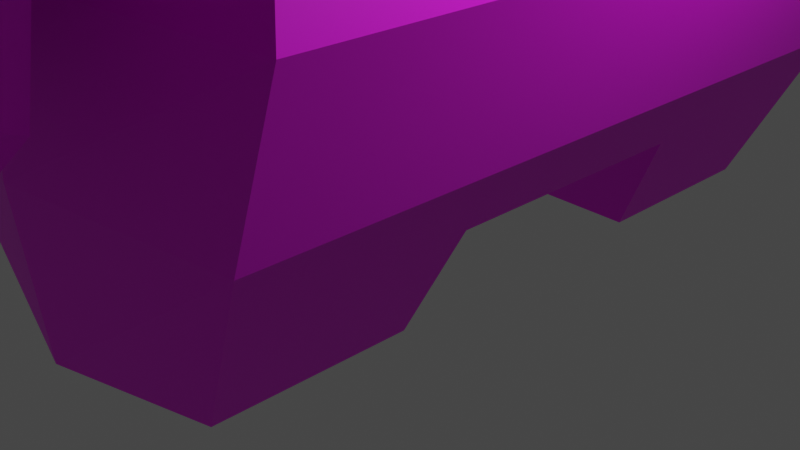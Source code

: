 # Source: juvie_mush.blend  (saved by Blender 3.6.13; exported with 4.5.12 LTS)
import bpy
from mathutils import Matrix  # noqa: F401  (used for matrix-valued properties, if any)

bpy.ops.wm.read_factory_settings(use_empty=True)
scene = bpy.context.scene
scene.name = 'Scene'

# ---- collections
col_collection = bpy.data.collections.new('Collection'); scene.collection.children.link(col_collection)

# ---- images (referenced by path relative to the original .blend; pixels are not part of the script)
import os
ASSET_DIR = os.environ.get("B2B_ASSET_DIR", "")  # directory of the original .blend (textures are referenced by path, not embedded)
HERE = os.path.dirname(os.path.abspath(__file__))  # packed textures are extracted next to this script under _unpacked/

def load_image(name, relpath, width, height, colorspace="sRGB"):
    """Load a texture the original file referenced (path relative to the .blend, or extracted next to this script)."""
    p = next((c for c in (os.path.join(HERE, relpath), os.path.join(ASSET_DIR, relpath)) if relpath and os.path.exists(c)), "")
    if p:
        img = bpy.data.images.load(p, check_existing=True)
        img.name = name
    else:  # same state as the original file: an image datablock whose file is absent (Cycles renders it pink)
        img = bpy.data.images.new(name, width, height)
        img.source = "FILE"
        img.filepath = "//" + (relpath or name)
    img.colorspace_settings.name = colorspace
    return img
img_material_base_color = load_image('Material Base Color', 'juvie mushoom texture.png', 1024, 1024, 'sRGB')

# ---- materials (node trees are filled in below, after node groups)
mat_material = bpy.data.materials.new('Material')
mat_material.alpha_threshold = 0.0
mat_material.use_transparent_shadow = False
mat_material.roughness = 0.5
mat_material.line_color = (0.0, 0.0, 0.0, 1.0)

# ---- material node trees
mat_material.use_nodes = True; mat_material.node_tree.nodes.clear()
_N = mat_material.node_tree.nodes; _L = mat_material.node_tree.links
n0 = _N.new('ShaderNodeOutputMaterial'); n0.name = 'Material Output'; n0.location = (300, 300)
n1 = _N.new('ShaderNodeBsdfPrincipled'); n1.name = 'Principled BSDF'; n1.location = (10, 300)
n1.distribution = 'GGX'
n1.subsurface_method = 'RANDOM_WALK_SKIN'
n1.inputs[3].default_value = 1.45
n1.inputs[27].default_value = (0.0, 0.0, 0.0, 1.0)
n1.inputs[28].default_value = 1.0
n2 = _N.new('ShaderNodeTexImage'); n2.name = 'Image Texture'; n2.location = (-280, 275)
n2.image = img_material_base_color
_L.new(n1.outputs[0], n0.inputs[0])
_L.new(n2.outputs[0], n1.inputs[0])
n0.is_active_output = True

# ---- world
world_world = bpy.data.worlds.new('World'); scene.world = world_world
world_world.use_nodes = True; world_world.node_tree.nodes.clear()
_N = world_world.node_tree.nodes; _L = world_world.node_tree.links
n0 = _N.new('ShaderNodeOutputWorld'); n0.name = 'World Output'; n0.location = (300, 300)
n1 = _N.new('ShaderNodeBackground'); n1.name = 'Background'; n1.location = (10, 300)
n1.inputs[0].default_value = (0.05088, 0.05088, 0.05088, 1.0)
_L.new(n1.outputs[0], n0.inputs[0])
n0.is_active_output = True
world_world.color = (0.05088, 0.05088, 0.05088)
world_world.use_sun_shadow = False
world_world.sun_shadow_jitter_overblur = 0.0

# ---- cameras
cam_camera = bpy.data.cameras.new('Camera')
cam_camera.clip_end = 100.0
cam_camera.ortho_scale = 7.314

# ---- lights
light_light = bpy.data.lights.new('Light', 'POINT')
light_light.transmission_factor = 0.0
light_light.energy = 1000.0
light_light.shadow_soft_size = 0.1
light_light.shadow_maximum_resolution = 0.006
light_light.use_absolute_resolution = True

# ---- meshes
me_cube = bpy.data.meshes.new('Cube')
me_cube.from_pydata([(-1.447, -2.421, 10.06), (-2.629, -3.543, 3.132), (-1.447, 2.499, 10.06), (-2.629, 3.62, 3.132), (1.562, -2.421, 10.06), (2.822, -3.543, 3.132), (1.562, 2.499, 10.06), (2.822, 3.62, 3.132), (2.378, -3.617, 1.645), (2.378, 3.694, 1.645), (-2.029, -3.617, 1.645), (-2.029, 3.694, 1.645), (-1.34, -3.583, 1.065), (-1.34, 3.66, 1.065), (1.601, 3.466, 0.0167), (1.601, 1.523, 0.0167), (2.1, 1.333, 1.072), (-1.011, 3.466, 0.0167), (-1.011, 1.523, 0.0167), (-1.333, 1.333, 1.072), (-1.532, 2.638, 10.24), (1.646, 2.638, 10.24), (-1.532, -2.56, 10.24), (1.647, -2.56, 10.24), (-2.466, 2.834, 13.38), (2.581, 2.834, 13.38), (-2.466, -2.757, 13.38), (2.581, -2.757, 13.38), (0.02994, -3.888, 3.142), (0.05721, 2.736, 10.06), (0.02993, 3.966, 3.142), (0.05721, -2.658, 10.06), (0.02203, -3.969, 1.635), (0.02203, 4.047, 1.635), (0.05721, 2.797, 10.24), (0.05721, -2.72, 10.24), (0.05721, 3.336, 13.38), (0.05721, -3.258, 13.38), (1.601, -1.452, 0.0167), (2.1, -1.261, 1.072), (1.601, -3.395, 0.0167), (-1.011, -1.452, 0.0167), (-1.333, -1.261, 1.072), (-1.011, -3.395, 0.0167), (0.06157, -3.818, 0.0167), (0.05731, 3.86, 0.0167), (0.05721, 6.124, 13.97), (5.232, 5.772, 13.97), (-5.118, -5.695, 13.97), (-5.118, 5.772, 13.97), (5.232, -5.695, 13.97), (0.05721, -6.047, 13.97), (0.05721, 6.575, 15.1), (5.616, 6.198, 15.1), (-5.502, -6.12, 15.1), (-5.502, 6.198, 15.1), (5.616, -6.12, 15.1), (0.05721, -6.498, 15.1), (0.05721, 6.575, 15.62), (5.616, 6.198, 15.62), (-5.502, -6.12, 15.62), (-5.502, 6.198, 15.62), (5.616, -6.12, 15.62), (0.05721, -6.498, 15.62), (0.05721, 3.439, 17.82), (2.949, 3.242, 17.82), (-2.834, -3.165, 17.82), (-2.834, 3.242, 17.82), (2.949, -3.165, 17.82), (0.05721, -3.361, 17.82), (0.05721, 1.272, 18.2), (1.106, 1.201, 18.2), (-0.992, -1.124, 18.2), (-0.992, 1.201, 18.2), (1.106, -1.124, 18.2), (0.05721, -1.195, 18.2), (1.002, 3.265, 7.95), (-0.8036, 3.258, 7.984), (0.04474, 3.176, 8.31), (0.04474, -3.099, 8.31), (2.08, -2.823, 8.306), (-1.927, 2.901, 8.128), (2.08, 2.901, 8.306), (-1.927, -2.823, 8.128), (-1.551, 7.645, 3.771), (-0.9138, 4.325, 8.96), (-1.551, 4.55, 2.638), (-0.6802, 3.053, 9.83), (1.745, 7.645, 3.771), (1.108, 4.325, 8.96), (1.745, 4.55, 2.638), (0.8744, 3.053, 9.83), (-1.413, 5.875, 1.491), (-1.413, 7.372, 2.555), (1.607, 5.875, 1.491), (1.607, 7.372, 2.555), (0.7933, 2.617, 10.06), (-0.6017, 2.617, 10.06), (0.7916, 2.617, 10.06), (-0.8081, 3.09, 8.13), (1.001, 3.087, 8.308), (0.04909, 3.261, 7.967), (0.05721, -2.658, 10.06), (1.002, -3.187, 7.95), (-0.8036, -3.18, 7.984), (0.04474, -3.099, 8.31), (-1.551, -7.567, 3.771), (-0.9138, -4.247, 8.96), (-1.551, -4.472, 2.638), (-0.6802, -2.976, 9.83), (1.745, -7.567, 3.771), (1.108, -4.247, 8.96), (1.745, -4.472, 2.638), (0.8744, -2.976, 9.83), (-1.413, -5.797, 1.491), (-1.413, -7.294, 2.555), (1.607, -5.797, 1.491), (1.607, -7.294, 2.555), (0.7933, -2.539, 10.06), (-0.6017, -2.539, 10.06), (0.7916, -2.539, 10.06), (-0.8081, -3.012, 8.13), (1.001, -3.009, 8.308), (0.04909, -3.183, 7.967)], [], [(82, 6, 4, 80), (100, 82, 7, 30, 78), (83, 0, 2, 81), (7, 5, 8, 9), (1, 3, 11, 10), (28, 1, 10, 32), (8, 40, 38, 39, 16, 15, 14, 9), (42, 19, 16, 39), (33, 45, 17, 13, 11), (15, 16, 19, 18), (98, 29, 34, 21, 6), (4, 6, 21, 23), (2, 0, 22, 20), (20, 22, 26, 24), (23, 21, 25, 27), (46, 47, 25, 36), (5, 28, 32, 8), (9, 33, 30, 7), (41, 42, 39, 38), (38, 40, 44, 43, 41), (15, 18, 17, 45, 14), (43, 12, 42, 41), (12, 43, 44, 32, 10), (8, 32, 44, 40), (18, 19, 13, 17), (45, 33, 9, 14), (11, 13, 19, 42, 12, 10), (24, 26, 48, 49), (27, 25, 47, 50), (57, 56, 62, 63), (50, 47, 53, 56), (51, 50, 56, 57), (48, 51, 57, 54), (49, 48, 54, 55), (54, 57, 63, 60), (55, 54, 60, 61), (56, 53, 59, 62), (62, 59, 65, 68), (63, 62, 68, 69), (60, 63, 69, 66), (61, 60, 66, 67), (70, 73, 72, 75, 74, 71), (68, 65, 71, 74), (69, 68, 74, 75), (66, 69, 75, 72), (67, 66, 72, 73), (11, 3, 30, 33), (7, 82, 80, 5), (1, 83, 81, 3), (120, 118, 4, 23, 35, 31, 102), (84, 86, 77, 87, 85), (90, 88, 89, 91, 76), (84, 85, 89, 88), (92, 93, 95, 94), (90, 94, 95, 88), (84, 93, 92, 86), (88, 95, 93, 84), (85, 87, 91, 89), (77, 99, 97, 87), (20, 34, 29, 97, 2), (36, 34, 20, 24), (71, 65, 64, 70), (67, 73, 70, 64), (64, 65, 59, 58), (61, 67, 64, 58), (58, 59, 53, 52), (55, 61, 58, 52), (29, 98, 96, 91, 87, 97), (76, 91, 96, 100), (82, 100, 96, 98, 6), (81, 2, 97, 99), (78, 99, 77, 101), (76, 100, 78, 101), (46, 52, 53, 47), (49, 55, 52, 46), (24, 49, 46, 36), (25, 21, 34, 36), (76, 101, 77, 86, 90), (94, 90, 86, 92), (99, 78, 30, 3, 81), (106, 107, 109, 104, 108), (112, 103, 113, 111, 110), (106, 110, 111, 107), (114, 116, 117, 115), (112, 110, 117, 116), (106, 108, 114, 115), (107, 111, 113, 109), (104, 109, 119, 121), (102, 119, 109, 113, 118, 120), (103, 122, 118, 113), (105, 123, 104, 121), (103, 123, 105, 122), (103, 112, 108, 104, 123), (116, 114, 108, 112), (110, 106, 115, 117), (35, 22, 0, 119, 102, 31), (121, 119, 0, 83), (122, 80, 4, 118), (28, 79, 105, 121, 83, 1), (28, 5, 80, 122, 105, 79), (35, 37, 26, 22), (27, 37, 35, 23), (51, 48, 26, 37), (51, 37, 27, 50)])
_uv = me_cube.uv_layers.new(name='UVMap')
_uv.uv.foreach_set('vector', [0.3636, 0.182, 0.3193, 0.1717, 0.3193, 0.04631, 0.3636, 0.03606, 0.1083, 0.5192, 0.1358, 0.52, 0.1548, 0.6477, 0.08361, 0.6462, 0.08397, 0.5188, 0.03606, 0.1505, 0.04631, 0.1028, 0.1717, 0.1028, 0.182, 0.1505, 0.495, 0.2003, 0.495, 0.01771, 0.5332, 0.01583, 0.5332, 0.2022, 0.01771, 0.2754, 0.2003, 0.2754, 0.2022, 0.3147, 0.01583, 0.3147, 0.4318, 0.8443, 0.4995, 0.8503, 0.4844, 0.8775, 0.4321, 0.8718, 0.5332, 0.01583, 0.5752, 0.0215, 0.5752, 0.07103, 0.548, 0.07589, 0.548, 0.142, 0.5752, 0.1469, 0.5752, 0.1964, 0.5332, 0.2022, 0.85, 0.7585, 0.85, 0.8021, 0.7625, 0.8026, 0.7625, 0.759, 0.08341, 0.6839, 0.08431, 0.7254, 0.05707, 0.7268, 0.04868, 0.6997, 0.03112, 0.6849, 0.7755, 0.826, 0.7625, 0.8026, 0.85, 0.8021, 0.842, 0.8256, 0.103, 0.4769, 0.08427, 0.4764, 0.08427, 0.4717, 0.1248, 0.4723, 0.1226, 0.4773, 0.3193, 0.04631, 0.3193, 0.1717, 0.3147, 0.1753, 0.3147, 0.04277, 0.1717, 0.1028, 0.04631, 0.1028, 0.04277, 0.09808, 0.1753, 0.09808, 0.1753, 0.09808, 0.04277, 0.09808, 0.03775, 0.01583, 0.1803, 0.01583, 0.3147, 0.04277, 0.3147, 0.1753, 0.2339, 0.1803, 0.2339, 0.03775, 0.7589, 0.01583, 0.8904, 0.02694, 0.821, 0.06238, 0.7571, 0.05142, 0.3606, 0.8503, 0.4318, 0.8443, 0.4321, 0.8718, 0.3721, 0.8775, 0.1435, 0.685, 0.08341, 0.6839, 0.08361, 0.6462, 0.1548, 0.6477, 0.4973, 0.3985, 0.5247, 0.3903, 0.5247, 0.4778, 0.4973, 0.4651, 0.3918, 0.9451, 0.392, 0.9125, 0.4313, 0.9054, 0.4585, 0.9125, 0.4584, 0.9451, 0.7755, 0.826, 0.842, 0.8256, 0.842, 0.8583, 0.8148, 0.865, 0.7755, 0.8586, 0.0215, 0.3586, 0.01671, 0.3312, 0.07589, 0.331, 0.07103, 0.3586, 0.4669, 0.8892, 0.4585, 0.9125, 0.4313, 0.9054, 0.4321, 0.8718, 0.4844, 0.8775, 0.3721, 0.8775, 0.4321, 0.8718, 0.4313, 0.9054, 0.392, 0.9125, 0.1469, 0.3586, 0.142, 0.331, 0.2013, 0.3312, 0.1964, 0.3586, 0.08431, 0.7254, 0.08341, 0.6839, 0.1435, 0.685, 0.1236, 0.7269, 0.2022, 0.3147, 0.2013, 0.3312, 0.142, 0.331, 0.07589, 0.331, 0.01671, 0.3312, 0.01583, 0.3147, 0.6925, 0.0573, 0.6882, 0.1512, 0.6181, 0.2091, 0.6268, 0.01653, 0.8168, 0.1563, 0.821, 0.06238, 0.8904, 0.02694, 0.8817, 0.2195, 0.7485, 0.2494, 0.8904, 0.2487, 0.8901, 0.2586, 0.7482, 0.2593, 0.2447, 0.3083, 0.5371, 0.3083, 0.5479, 0.3373, 0.2339, 0.3373, 0.7496, 0.2202, 0.8817, 0.2195, 0.8904, 0.2487, 0.7485, 0.2494, 0.6181, 0.2091, 0.7496, 0.2202, 0.7485, 0.2494, 0.6072, 0.2375, 0.2447, 0.2339, 0.5371, 0.2339, 0.5479, 0.2635, 0.2339, 0.2635, 0.6072, 0.2375, 0.7485, 0.2494, 0.7482, 0.2593, 0.6069, 0.2474, 0.2339, 0.2635, 0.5479, 0.2635, 0.5479, 0.2766, 0.2339, 0.2766, 0.2339, 0.3373, 0.5479, 0.3373, 0.5479, 0.3505, 0.2339, 0.3505, 0.1947, 0.3903, 0.4657, 0.3903, 0.429, 0.4583, 0.2881, 0.4583, 0.1864, 0.532, 0.1947, 0.3903, 0.2881, 0.4583, 0.2838, 0.532, 0.1947, 0.6737, 0.1864, 0.532, 0.2838, 0.532, 0.2881, 0.6057, 0.4656, 0.6737, 0.1947, 0.6737, 0.2881, 0.6057, 0.429, 0.6057, 0.3906, 0.532, 0.389, 0.5588, 0.3379, 0.5588, 0.3363, 0.532, 0.3379, 0.5053, 0.389, 0.5053, 0.2881, 0.4583, 0.429, 0.4583, 0.389, 0.5053, 0.3379, 0.5053, 0.2838, 0.532, 0.2881, 0.4583, 0.3379, 0.5053, 0.3363, 0.532, 0.2881, 0.6057, 0.2838, 0.532, 0.3363, 0.532, 0.3379, 0.5588, 0.429, 0.6057, 0.2881, 0.6057, 0.3379, 0.5588, 0.389, 0.5588, 0.03112, 0.6849, 0.01583, 0.6477, 0.08361, 0.6462, 0.08341, 0.6839, 0.495, 0.2003, 0.3636, 0.182, 0.3636, 0.03606, 0.495, 0.01771, 0.01771, 0.2754, 0.03606, 0.1505, 0.182, 0.1505, 0.2003, 0.2754, 0.7736, 0.08714, 0.7737, 0.08715, 0.7933, 0.08593, 0.7953, 0.09176, 0.7547, 0.09284, 0.7548, 0.0884, 0.7548, 0.08839, 0.8084, 0.6381, 0.7894, 0.7199, 0.6594, 0.6746, 0.6176, 0.6536, 0.6533, 0.6381, 0.7921, 0.5245, 0.8104, 0.6065, 0.6538, 0.6065, 0.6177, 0.5911, 0.6609, 0.5698, 0.1293, 0.894, 0.1454, 0.7757, 0.1969, 0.7757, 0.2133, 0.894, 0.1327, 0.9582, 0.1328, 0.9257, 0.2098, 0.9257, 0.2097, 0.9582, 0.7921, 0.5245, 0.835, 0.5371, 0.8328, 0.5838, 0.8104, 0.6065, 0.8084, 0.6381, 0.8307, 0.661, 0.8325, 0.7077, 0.7894, 0.7199, 0.2133, 0.894, 0.2098, 0.9257, 0.1328, 0.9257, 0.1293, 0.894, 0.1454, 0.7757, 0.1513, 0.7585, 0.191, 0.7585, 0.1969, 0.7757, 0.6594, 0.6746, 0.654, 0.6762, 0.6069, 0.6599, 0.6176, 0.6536, 0.04375, 0.4723, 0.08427, 0.4717, 0.08427, 0.4764, 0.06747, 0.4769, 0.04591, 0.4773, 0.08429, 0.3903, 0.08427, 0.4717, 0.04375, 0.4723, 0.01994, 0.3922, 0.389, 0.5053, 0.429, 0.4583, 0.4333, 0.532, 0.3906, 0.532, 0.429, 0.6057, 0.389, 0.5588, 0.3906, 0.532, 0.4333, 0.532, 0.7485, 0.291, 0.8222, 0.2918, 0.8903, 0.3361, 0.7486, 0.3347, 0.6069, 0.3361, 0.6748, 0.2917, 0.7485, 0.291, 0.7486, 0.3347, 0.7486, 0.3347, 0.8903, 0.3361, 0.8903, 0.3491, 0.7486, 0.3477, 0.6069, 0.3491, 0.6069, 0.3361, 0.7486, 0.3347, 0.7486, 0.3477, 0.4999, 0.646, 0.4973, 0.6272, 0.4973, 0.6272, 0.504, 0.6251, 0.504, 0.6648, 0.4973, 0.6627, 0.6609, 0.5698, 0.6177, 0.5911, 0.6069, 0.5849, 0.6508, 0.5709, 0.1358, 0.52, 0.1083, 0.5192, 0.103, 0.4768, 0.103, 0.4769, 0.1226, 0.4773, 0.03369, 0.5245, 0.04591, 0.4773, 0.06747, 0.4769, 0.06222, 0.5237, 0.6899, 0.76, 0.7116, 0.762, 0.7115, 0.7676, 0.6898, 0.768, 0.6655, 0.7684, 0.6655, 0.7585, 0.6899, 0.76, 0.6898, 0.768, 0.7486, 0.3779, 0.7486, 0.3477, 0.8903, 0.3491, 0.8805, 0.3792, 0.6166, 0.3792, 0.6069, 0.3491, 0.7486, 0.3477, 0.7486, 0.3779, 0.6925, 0.0573, 0.6268, 0.01653, 0.7589, 0.01583, 0.7571, 0.05142, 0.1486, 0.3922, 0.1248, 0.4723, 0.08427, 0.4717, 0.08429, 0.3903, 0.6655, 0.7684, 0.6898, 0.768, 0.7115, 0.7676, 0.7309, 0.8918, 0.6469, 0.8918, 0.6503, 0.936, 0.6469, 0.8918, 0.7309, 0.8918, 0.7273, 0.936, 0.06222, 0.5237, 0.08397, 0.5188, 0.08361, 0.6462, 0.01583, 0.6477, 0.03369, 0.5245, 0.01583, 0.96, 0.01583, 0.805, 0.03127, 0.7693, 0.05229, 0.8111, 0.09761, 0.9411, 0.7921, 0.4928, 0.6609, 0.4475, 0.6177, 0.4262, 0.6538, 0.4109, 0.8104, 0.4109, 0.3289, 0.9502, 0.2449, 0.9502, 0.2612, 0.8103, 0.3127, 0.8103, 0.4973, 0.59, 0.4973, 0.513, 0.5429, 0.513, 0.5429, 0.59, 0.7921, 0.4928, 0.8104, 0.4109, 0.8328, 0.4335, 0.835, 0.4803, 0.01583, 0.96, 0.09761, 0.9411, 0.08538, 0.9842, 0.03867, 0.9824, 0.3127, 0.8103, 0.2612, 0.8103, 0.2671, 0.7711, 0.3068, 0.7711, 0.05229, 0.8111, 0.03127, 0.7693, 0.03755, 0.7585, 0.05385, 0.8056, 0.288, 0.7612, 0.3048, 0.7585, 0.3068, 0.7711, 0.2671, 0.7711, 0.2692, 0.7585, 0.2693, 0.7585, 0.6609, 0.4475, 0.6508, 0.4464, 0.6069, 0.4325, 0.6177, 0.4262, 0.5719, 0.7588, 0.572, 0.7678, 0.5503, 0.7673, 0.5502, 0.763, 0.5963, 0.7682, 0.572, 0.7678, 0.5719, 0.7588, 0.5963, 0.7585, 0.5963, 0.7682, 0.6152, 0.907, 0.5312, 0.907, 0.5503, 0.7673, 0.572, 0.7678, 0.6117, 0.9409, 0.5347, 0.9409, 0.5312, 0.907, 0.6152, 0.907, 0.5708, 0.5095, 0.5708, 0.5935, 0.5429, 0.59, 0.5429, 0.513, 0.7547, 0.09284, 0.7143, 0.08856, 0.7167, 0.0829, 0.7381, 0.08573, 0.7548, 0.08839, 0.7548, 0.0884, 0.5356, 0.6608, 0.5356, 0.6251, 0.5573, 0.6257, 0.5645, 0.6609, 0.569, 0.6926, 0.5693, 0.7204, 0.5362, 0.7123, 0.5356, 0.6926, 0.4318, 0.8443, 0.4309, 0.7585, 0.4309, 0.7585, 0.4527, 0.7634, 0.4812, 0.7666, 0.4995, 0.8503, 0.4318, 0.8443, 0.3606, 0.8503, 0.379, 0.7632, 0.4065, 0.7601, 0.4309, 0.7585, 0.4309, 0.7585, 0.7547, 0.09284, 0.7521, 0.1622, 0.6882, 0.1512, 0.7143, 0.08856, 0.8168, 0.1563, 0.7521, 0.1622, 0.7547, 0.09284, 0.7953, 0.09176, 0.7496, 0.2202, 0.6181, 0.2091, 0.6882, 0.1512, 0.7521, 0.1622, 0.7496, 0.2202, 0.7521, 0.1622, 0.8168, 0.1563, 0.8817, 0.2195])
me_cube.materials.append(mat_material)
me_cube.use_mirror_y = True
me_cube.use_mirror_vertex_groups = False
me_cube.update()
arm_armature_001 = bpy.data.armatures.new('Armature.001')  # bones are not reproduced

# ---- objects
ob_cube = bpy.data.objects.new('Cube', me_cube)
ob_light = bpy.data.objects.new('Light', light_light)
ob_camera = bpy.data.objects.new('Camera', cam_camera)
ob_armature = bpy.data.objects.new('Armature', arm_armature_001)

# ---- transforms, parenting, visibility, modifiers, constraints
ob_cube.parent = ob_armature
ob_cube.matrix_parent_inverse = Matrix(((1.0, -0.0, -0.0, -6.358e-08), (-0.0, 1.0, 0.0, 2.434e-07), (-0.0, -0.0, 1.0, -5.632), (-0.0, 0.0, -0.0, 1.0)))
ob_cube.location = (0.0, 0.0, 0.0)
ob_cube.lock_rotations_4d = False
ob_cube.empty_display_type = 'ARROWS'
ob_cube.lineart.crease_threshold = 0.0
ob_cube.use_mesh_mirror_y = True
_vg = ob_cube.vertex_groups.new(name='Bone')
_vg = ob_cube.vertex_groups.new(name='Bone.001')
_vg = ob_cube.vertex_groups.new(name='Bone.002')
for _i, _w in zip([0, 2, 4, 6, 20, 21, 22, 23, 24, 25, 26, 27, 29, 31, 34, 35, 36, 37, 46, 47, 48, 49, 50, 51, 52, 53, 54, 55, 56, 57, 58, 59, 60, 61, 62, 63, 64, 65, 66, 67, 68, 69, 70, 71, 72, 73, 74, 75, 80, 82, 83, 96, 97, 98, 102, 118, 119, 120], [0.1221, 0.1072, 0.09693, 0.127, 0.155, 0.1723, 0.1625, 0.1402, 0.8179, 0.8254, 0.8091, 0.8276, 0.06168, 0.005854, 0.1144, 0.04724, 0.8183, 0.8133, 0.9151, 0.9138, 0.9074, 0.9049, 0.9163, 0.9127, 0.94, 0.9326, 0.9271, 0.9195, 0.934, 0.9381, 0.9484, 0.9387, 0.9336, 0.9242, 0.94, 0.9466, 0.9835, 0.9774, 0.9744, 0.9689, 0.9751, 0.9828, 0.993, 0.9942, 0.9921, 0.9902, 0.9922, 0.9947, 0.02365, 0.04308, 0.02828, 0.09165, 0.07071, 0.09223, 0.005909, 0.05081, 0.05767, 0.0505]): _vg.add([_i], _w, 'REPLACE')
_vg = ob_cube.vertex_groups.new(name='Bone.001_L')
for _i, _w in zip([0, 2, 4, 6, 20, 21, 22, 23, 25, 26, 27, 31, 35, 37, 48, 50, 51, 54, 56, 57, 60, 62, 63, 79, 80, 82, 83, 96, 98, 102, 103, 104, 105, 109, 113, 118, 119, 120, 121, 122, 123], [0.5046, 0.03429, 0.6048, 0.06341, 0.03005, 0.05877, 0.4671, 0.5522, 0.003444, 0.09058, 0.09467, 0.3868, 0.4449, 0.09261, 0.04099, 0.04429, 0.0373, 0.02286, 0.02527, 0.01217, 0.01664, 0.01855, 0.003749, 0.3481, 0.2953, 0.05149, 0.2561, 0.02091, 0.0212, 0.3866, 0.0727, 0.07535, 0.3475, 0.1724, 0.1815, 0.4418, 0.3982, 0.4412, 0.2434, 0.2503, 0.05879]): _vg.add([_i], _w, 'REPLACE')
_vg = ob_cube.vertex_groups.new(name='Bone.001_L.001')
for _i, _w in zip([0, 4, 22, 23, 26, 27, 31, 35, 37, 51, 79, 80, 83, 102, 103, 104, 105, 107, 109, 111, 113, 118, 119, 120, 121, 122, 123], [0.1708, 0.1486, 0.1909, 0.1792, 0.0339, 0.016, 0.5479, 0.4736, 0.06477, 0.002243, 0.1581, 0.1037, 0.101, 0.5479, 0.06122, 0.07896, 0.1585, 0.475, 0.6848, 0.4726, 0.6802, 0.4611, 0.4671, 0.4621, 0.1096, 0.1204, 0.02557]): _vg.add([_i], _w, 'REPLACE')
_vg = ob_cube.vertex_groups.new(name='Bone.001_L.002')
for _i, _w in zip([0, 4, 22, 23, 79, 80, 82, 83, 103, 104, 105, 106, 107, 108, 109, 110, 111, 112, 113, 114, 115, 116, 117, 119, 121, 122, 123], [0.06716, 0.05059, 0.05828, 0.03003, 0.4404, 0.3055, 0.02177, 0.3036, 0.8409, 0.8147, 0.4407, 0.9777, 0.514, 0.9945, 0.1061, 0.9809, 0.5154, 0.9931, 0.09911, 0.9972, 0.9899, 0.9967, 0.9917, 0.002284, 0.5462, 0.551, 0.8894]): _vg.add([_i], _w, 'REPLACE')
_vg = ob_cube.vertex_groups.new(name='Bone.001_R')
for _i, _w in zip([0, 2, 3, 4, 6, 20, 21, 22, 23, 24, 25, 26, 29, 34, 36, 46, 47, 49, 52, 53, 55, 58, 59, 61, 76, 77, 78, 80, 81, 82, 83, 87, 91, 96, 97, 98, 99, 100, 101, 119], [0.07968, 0.6648, 0.03543, 0.0331, 0.495, 0.6143, 0.463, 0.07153, 0.02454, 0.1081, 0.08552, 0.01445, 0.3985, 0.4181, 0.09542, 0.0411, 0.03761, 0.0575, 0.01482, 0.01962, 0.04836, 0.005882, 0.01365, 0.0427, 0.06579, 0.1552, 0.02596, 0.0299, 0.6706, 0.2482, 0.09893, 0.1688, 0.1027, 0.4471, 0.5297, 0.446, 0.3559, 0.2176, 0.002823, 0.004092]): _vg.add([_i], _w, 'REPLACE')
_vg = ob_cube.vertex_groups.new(name='Bone.001_R.001')
for _i, _w in zip([2, 6, 20, 21, 24, 25, 29, 34, 36, 76, 77, 78, 81, 82, 85, 87, 89, 91, 96, 97, 98, 99, 100, 101], [0.113, 0.1868, 0.1201, 0.1869, 0.004162, 0.01707, 0.4393, 0.3635, 0.05193, 0.1567, 0.3236, 0.8608, 0.101, 0.1841, 0.4968, 0.5998, 0.5057, 0.6601, 0.3194, 0.3012, 0.3188, 0.3159, 0.255, 0.1185]): _vg.add([_i], _w, 'REPLACE')
_vg = ob_cube.vertex_groups.new(name='Bone.001_R.002')
for _i, _w in zip([2, 6, 20, 21, 29, 34, 76, 77, 78, 80, 81, 82, 84, 85, 86, 87, 88, 89, 90, 91, 92, 93, 94, 95, 96, 97, 98, 99, 100, 101], [0.01163, 0.05933, 0.01196, 0.05638, 0.07389, 0.06574, 0.7537, 0.4945, 0.09007, 0.008949, 0.0794, 0.2521, 0.9853, 0.488, 1.021, 0.1986, 1.027, 0.4679, 0.9947, 0.2014, 1.004, 0.9959, 1.001, 1.009, 0.06471, 0.05768, 0.06567, 0.2704, 0.4461, 0.8489]): _vg.add([_i], _w, 'REPLACE')
_vg = ob_cube.vertex_groups.new(name='Bone_L')
for _i, _w in zip([1, 5, 8, 10, 12, 15, 16, 18, 19, 28, 32, 38, 39, 40, 41, 42, 43, 44, 80, 83, 121], [0.4751, 0.4533, 0.4872, 0.5686, 0.4672, 0.06696, 0.1462, 0.09985, 0.2614, 0.4832, 0.4853, 0.2166, 0.436, 0.1618, 0.2261, 0.5572, 0.1315, 0.123, 0.07127, 0.08326, 0.008042]): _vg.add([_i], _w, 'REPLACE')
_vg = ob_cube.vertex_groups.new(name='Bone_L.001')
for _i, _w in zip([1, 5, 8, 10, 12, 15, 16, 18, 19, 28, 32, 38, 39, 40, 41, 42, 43, 44, 80, 83, 121], [0.4481, 0.4545, 0.4938, 0.4326, 0.5255, 0.02754, 0.09319, 0.0272, 0.09868, 0.4826, 0.5127, 0.6666, 0.2982, 0.8117, 0.6888, 0.226, 0.8562, 0.8678, 0.0714, 0.07866, 0.005311]): _vg.add([_i], _w, 'REPLACE')
_vg = ob_cube.vertex_groups.new(name='Bone_R')
for _i, _w in zip([3, 7, 9, 11, 13, 14, 15, 16, 17, 18, 19, 30, 33, 38, 39, 41, 42, 45, 81, 82], [0.4755, 0.4631, 0.5005, 0.5898, 0.576, 0.1649, 0.2552, 0.4797, 0.2337, 0.5874, 0.3876, 0.4841, 0.4879, 0.07593, 0.1694, 0.06484, 0.1685, 0.1292, 0.0264, 0.07259]): _vg.add([_i], _w, 'REPLACE')
_vg = ob_cube.vertex_groups.new(name='Bone_R.001')
for _i, _w in zip([3, 7, 9, 11, 13, 14, 15, 16, 17, 18, 19, 30, 33, 38, 39, 42, 45, 81, 82], [0.4343, 0.4605, 0.4891, 0.3966, 0.4318, 0.8155, 0.6366, 0.2754, 0.7505, 0.2719, 0.2473, 0.4814, 0.5103, 0.02608, 0.09021, 0.03922, 0.8699, 0.01993, 0.07207]): _vg.add([_i], _w, 'REPLACE')
_m = ob_cube.modifiers.new('Armature', 'ARMATURE')
_m.object = ob_armature
ob_light.location = (4.076, 1.005, 5.904)
ob_light.rotation_euler = (0.6503, 0.05522, 1.866)
ob_light.lock_rotations_4d = False
ob_light.empty_display_type = 'ARROWS'
ob_light.color = (0.0, 0.0, 0.0, 0.0)
ob_light.lineart.crease_threshold = 0.0
ob_camera.location = (7.359, -6.926, 4.958)
ob_camera.rotation_euler = (1.109, 0.0, 0.8149)
ob_camera.lock_rotations_4d = False
ob_camera.empty_display_type = 'ARROWS'
ob_camera.color = (0.0, 0.0, 0.0, 0.0)
ob_camera.display_type = 'WIRE'
ob_camera.lineart.crease_threshold = 0.0
ob_armature.location = (6.358e-08, -2.434e-07, 5.632)
ob_armature.show_in_front = True

# ---- collection membership
col_collection.objects.link(ob_cube)
col_collection.objects.link(ob_light)
col_collection.objects.link(ob_camera)
col_collection.objects.link(ob_armature)

# ---- scene / render settings (as saved in the file)
scene.camera = ob_camera
scene.frame_start = 1; scene.frame_end = 250; scene.frame_set(1)
scene.render.engine = 'BLENDER_EEVEE_NEXT'
scene.cycles.sampling_pattern = 'TABULATED_SOBOL'
scene.view_settings.view_transform = 'Filmic'
bpy.context.view_layer.update()
